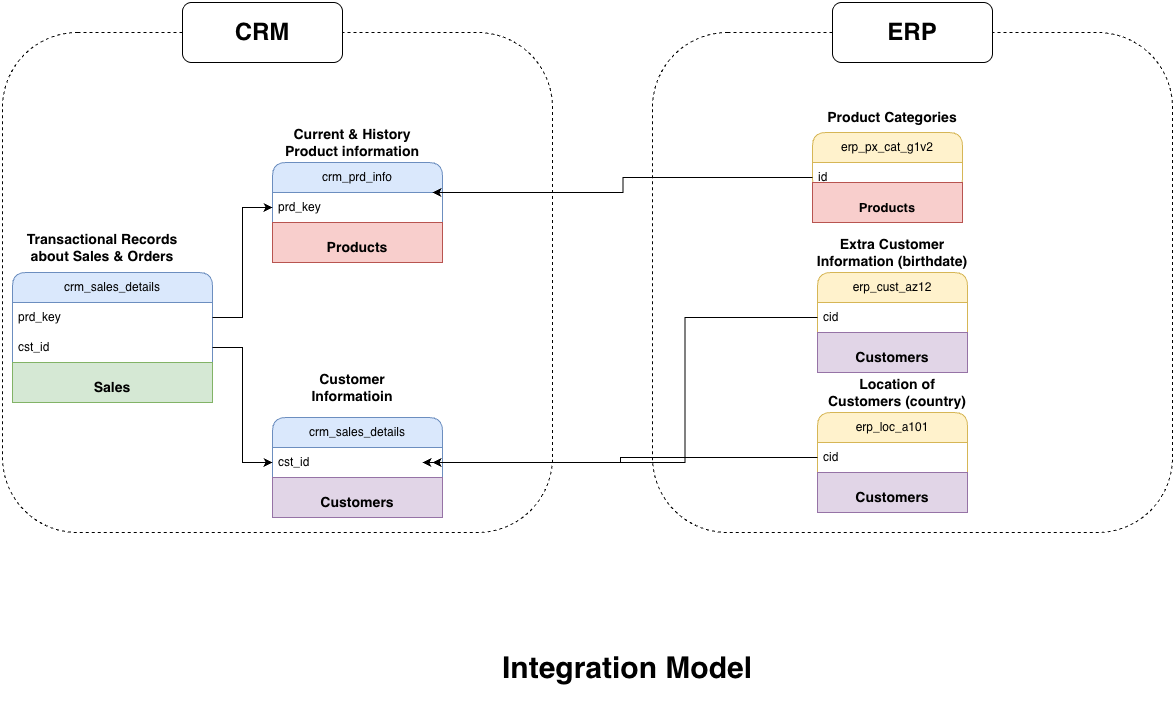

The diagram above was exported from draw.io. Its source (the exported page's mxGraphModel, read from the mxfile embedded in the PNG):
<mxGraphModel dx="469" dy="645" grid="1" gridSize="10" guides="1" tooltips="1" connect="1" arrows="1" fold="1" page="1" pageScale="1" pageWidth="827" pageHeight="1169" math="0" shadow="0">
  <root>
    <mxCell id="0" />
    <mxCell id="1" parent="0" />
    <mxCell id="txJnrwrBvLWLgKTpGj1n-1" parent="1" style="swimlane;fontStyle=0;childLayout=stackLayout;horizontal=1;startSize=30;horizontalStack=0;resizeParent=1;resizeParentMax=0;resizeLast=0;collapsible=1;marginBottom=0;whiteSpace=wrap;html=1;rounded=1;fillColor=#dae8fc;strokeColor=#6c8ebf;" value="crm_sales_details" vertex="1">
      <mxGeometry height="130" width="200" x="40" y="350" as="geometry" />
    </mxCell>
    <mxCell id="txJnrwrBvLWLgKTpGj1n-2" parent="txJnrwrBvLWLgKTpGj1n-1" style="text;strokeColor=none;fillColor=none;align=left;verticalAlign=middle;spacingLeft=4;spacingRight=4;overflow=hidden;points=[[0,0.5],[1,0.5]];portConstraint=eastwest;rotatable=0;whiteSpace=wrap;html=1;" value="prd_key" vertex="1">
      <mxGeometry height="30" width="200" y="30" as="geometry" />
    </mxCell>
    <mxCell id="txJnrwrBvLWLgKTpGj1n-3" parent="txJnrwrBvLWLgKTpGj1n-1" style="text;strokeColor=none;fillColor=none;align=left;verticalAlign=middle;spacingLeft=4;spacingRight=4;overflow=hidden;points=[[0,0.5],[1,0.5]];portConstraint=eastwest;rotatable=0;whiteSpace=wrap;html=1;" value="cst_id" vertex="1">
      <mxGeometry height="30" width="200" y="60" as="geometry" />
    </mxCell>
    <mxCell id="ect4oiaPnlYOrRAnxz4z-3" parent="txJnrwrBvLWLgKTpGj1n-1" style="text;html=1;strokeColor=#82b366;fillColor=#d5e8d4;align=center;verticalAlign=middle;whiteSpace=wrap;overflow=hidden;" value="&lt;h3&gt;Sales&lt;/h3&gt;" vertex="1">
      <mxGeometry height="40" width="200" y="90" as="geometry" />
    </mxCell>
    <mxCell id="txJnrwrBvLWLgKTpGj1n-5" parent="1" style="swimlane;fontStyle=0;childLayout=stackLayout;horizontal=1;startSize=30;horizontalStack=0;resizeParent=1;resizeParentMax=0;resizeLast=0;collapsible=1;marginBottom=0;whiteSpace=wrap;html=1;rounded=1;fillColor=#dae8fc;strokeColor=#6c8ebf;" value="crm_sales_details" vertex="1">
      <mxGeometry height="100" width="170" x="300" y="495" as="geometry" />
    </mxCell>
    <mxCell id="txJnrwrBvLWLgKTpGj1n-7" parent="txJnrwrBvLWLgKTpGj1n-5" style="text;strokeColor=none;fillColor=none;align=left;verticalAlign=middle;spacingLeft=4;spacingRight=4;overflow=hidden;points=[[0,0.5],[1,0.5]];portConstraint=eastwest;rotatable=0;whiteSpace=wrap;html=1;" value="cst_id" vertex="1">
      <mxGeometry height="30" width="170" y="30" as="geometry" />
    </mxCell>
    <mxCell id="ect4oiaPnlYOrRAnxz4z-15" parent="txJnrwrBvLWLgKTpGj1n-5" style="text;html=1;strokeColor=#9673a6;fillColor=#e1d5e7;align=center;verticalAlign=middle;whiteSpace=wrap;overflow=hidden;" value="&lt;h3&gt;Customers&lt;/h3&gt;" vertex="1">
      <mxGeometry height="40" width="170" y="60" as="geometry" />
    </mxCell>
    <mxCell id="txJnrwrBvLWLgKTpGj1n-8" parent="1" style="swimlane;fontStyle=0;childLayout=stackLayout;horizontal=1;startSize=30;horizontalStack=0;resizeParent=1;resizeParentMax=0;resizeLast=0;collapsible=1;marginBottom=0;whiteSpace=wrap;html=1;rounded=1;fillColor=#dae8fc;strokeColor=#6c8ebf;" value="crm_prd_info" vertex="1">
      <mxGeometry height="100" width="170" x="300" y="240" as="geometry" />
    </mxCell>
    <mxCell id="txJnrwrBvLWLgKTpGj1n-9" parent="txJnrwrBvLWLgKTpGj1n-8" style="text;strokeColor=none;fillColor=none;align=left;verticalAlign=middle;spacingLeft=4;spacingRight=4;overflow=hidden;points=[[0,0.5],[1,0.5]];portConstraint=eastwest;rotatable=0;whiteSpace=wrap;html=1;" value="prd_key" vertex="1">
      <mxGeometry height="30" width="170" y="30" as="geometry" />
    </mxCell>
    <mxCell id="ect4oiaPnlYOrRAnxz4z-13" parent="txJnrwrBvLWLgKTpGj1n-8" style="text;html=1;strokeColor=#b85450;fillColor=#f8cecc;align=center;verticalAlign=middle;whiteSpace=wrap;overflow=hidden;" value="&lt;h3&gt;Products&lt;/h3&gt;" vertex="1">
      <mxGeometry height="40" width="170" y="60" as="geometry" />
    </mxCell>
    <mxCell id="txJnrwrBvLWLgKTpGj1n-11" edge="1" parent="1" source="txJnrwrBvLWLgKTpGj1n-2" style="edgeStyle=orthogonalEdgeStyle;rounded=0;orthogonalLoop=1;jettySize=auto;html=1;entryX=0;entryY=0.5;entryDx=0;entryDy=0;" target="txJnrwrBvLWLgKTpGj1n-9">
      <mxGeometry relative="1" as="geometry" />
    </mxCell>
    <mxCell id="txJnrwrBvLWLgKTpGj1n-12" edge="1" parent="1" source="txJnrwrBvLWLgKTpGj1n-3" style="edgeStyle=orthogonalEdgeStyle;rounded=0;orthogonalLoop=1;jettySize=auto;html=1;exitX=1;exitY=0.5;exitDx=0;exitDy=0;entryX=0;entryY=0.5;entryDx=0;entryDy=0;" target="txJnrwrBvLWLgKTpGj1n-7">
      <mxGeometry relative="1" as="geometry" />
    </mxCell>
    <mxCell id="txJnrwrBvLWLgKTpGj1n-13" parent="1" style="rounded=1;whiteSpace=wrap;html=1;fillColor=none;dashed=1;" value="" vertex="1">
      <mxGeometry height="500" width="550" x="30" y="110" as="geometry" />
    </mxCell>
    <mxCell id="txJnrwrBvLWLgKTpGj1n-14" parent="1" style="rounded=1;whiteSpace=wrap;html=1;fillColor=none;dashed=1;" value="" vertex="1">
      <mxGeometry height="500" width="520" x="680" y="110" as="geometry" />
    </mxCell>
    <mxCell id="txJnrwrBvLWLgKTpGj1n-15" parent="1" style="swimlane;fontStyle=0;childLayout=stackLayout;horizontal=1;startSize=30;horizontalStack=0;resizeParent=1;resizeParentMax=0;resizeLast=0;collapsible=1;marginBottom=0;whiteSpace=wrap;html=1;rounded=1;fillColor=#fff2cc;strokeColor=#d6b656;" value="erp_px_cat_g1v2" vertex="1">
      <mxGeometry height="60" width="150" x="840" y="210" as="geometry" />
    </mxCell>
    <mxCell id="txJnrwrBvLWLgKTpGj1n-16" parent="txJnrwrBvLWLgKTpGj1n-15" style="text;strokeColor=none;fillColor=none;align=left;verticalAlign=middle;spacingLeft=4;spacingRight=4;overflow=hidden;points=[[0,0.5],[1,0.5]];portConstraint=eastwest;rotatable=0;whiteSpace=wrap;html=1;" value="id" vertex="1">
      <mxGeometry height="30" width="150" y="30" as="geometry" />
    </mxCell>
    <mxCell id="txJnrwrBvLWLgKTpGj1n-18" parent="1" style="swimlane;fontStyle=0;childLayout=stackLayout;horizontal=1;startSize=30;horizontalStack=0;resizeParent=1;resizeParentMax=0;resizeLast=0;collapsible=1;marginBottom=0;whiteSpace=wrap;html=1;rounded=1;fillColor=#fff2cc;strokeColor=#d6b656;" value="erp_cust_az12" vertex="1">
      <mxGeometry height="100" width="150" x="845" y="350" as="geometry" />
    </mxCell>
    <mxCell id="txJnrwrBvLWLgKTpGj1n-19" parent="txJnrwrBvLWLgKTpGj1n-18" style="text;strokeColor=none;fillColor=none;align=left;verticalAlign=middle;spacingLeft=4;spacingRight=4;overflow=hidden;points=[[0,0.5],[1,0.5]];portConstraint=eastwest;rotatable=0;whiteSpace=wrap;html=1;" value="cid" vertex="1">
      <mxGeometry height="30" width="150" y="30" as="geometry" />
    </mxCell>
    <mxCell id="ect4oiaPnlYOrRAnxz4z-16" parent="txJnrwrBvLWLgKTpGj1n-18" style="text;html=1;strokeColor=#9673a6;fillColor=#e1d5e7;align=center;verticalAlign=middle;whiteSpace=wrap;overflow=hidden;" value="&lt;h3&gt;Customers&lt;/h3&gt;" vertex="1">
      <mxGeometry height="40" width="150" y="60" as="geometry" />
    </mxCell>
    <mxCell id="txJnrwrBvLWLgKTpGj1n-21" parent="1" style="swimlane;fontStyle=0;childLayout=stackLayout;horizontal=1;startSize=30;horizontalStack=0;resizeParent=1;resizeParentMax=0;resizeLast=0;collapsible=1;marginBottom=0;whiteSpace=wrap;html=1;rounded=1;fillColor=#fff2cc;strokeColor=#d6b656;" value="erp_loc_a101" vertex="1">
      <mxGeometry height="100" width="150" x="845" y="490" as="geometry" />
    </mxCell>
    <mxCell id="txJnrwrBvLWLgKTpGj1n-33" edge="1" parent="txJnrwrBvLWLgKTpGj1n-21" source="txJnrwrBvLWLgKTpGj1n-23" style="edgeStyle=orthogonalEdgeStyle;rounded=0;orthogonalLoop=1;jettySize=auto;html=1;exitX=0;exitY=0.5;exitDx=0;exitDy=0;">
      <mxGeometry relative="1" as="geometry">
        <mxPoint x="-395" y="50" as="targetPoint" />
      </mxGeometry>
    </mxCell>
    <mxCell id="txJnrwrBvLWLgKTpGj1n-23" parent="txJnrwrBvLWLgKTpGj1n-21" style="text;strokeColor=none;fillColor=none;align=left;verticalAlign=middle;spacingLeft=4;spacingRight=4;overflow=hidden;points=[[0,0.5],[1,0.5]];portConstraint=eastwest;rotatable=0;whiteSpace=wrap;html=1;" value="cid" vertex="1">
      <mxGeometry height="30" width="150" y="30" as="geometry" />
    </mxCell>
    <mxCell id="ect4oiaPnlYOrRAnxz4z-17" parent="txJnrwrBvLWLgKTpGj1n-21" style="text;html=1;strokeColor=#9673a6;fillColor=#e1d5e7;align=center;verticalAlign=middle;whiteSpace=wrap;overflow=hidden;" value="&lt;h3&gt;Customers&lt;/h3&gt;" vertex="1">
      <mxGeometry height="40" width="150" y="60" as="geometry" />
    </mxCell>
    <mxCell id="txJnrwrBvLWLgKTpGj1n-24" parent="1" style="text;html=1;whiteSpace=wrap;strokeColor=none;fillColor=none;align=center;verticalAlign=middle;rounded=0;" value="&lt;h3&gt;Product Categories&lt;/h3&gt;" vertex="1">
      <mxGeometry height="30" width="140" x="850" y="180" as="geometry" />
    </mxCell>
    <mxCell id="txJnrwrBvLWLgKTpGj1n-25" parent="1" style="text;html=1;whiteSpace=wrap;strokeColor=none;fillColor=none;align=center;verticalAlign=middle;rounded=0;" value="&lt;h3&gt;Extra Customer Information (birthdate)&lt;/h3&gt;" vertex="1">
      <mxGeometry height="20" width="160" x="840" y="320" as="geometry" />
    </mxCell>
    <mxCell id="txJnrwrBvLWLgKTpGj1n-26" parent="1" style="text;html=1;whiteSpace=wrap;strokeColor=none;fillColor=none;align=center;verticalAlign=middle;rounded=0;" value="&lt;h3&gt;Location of Customers (country)&lt;/h3&gt;" vertex="1">
      <mxGeometry height="20" width="150" x="850" y="460" as="geometry" />
    </mxCell>
    <mxCell id="txJnrwrBvLWLgKTpGj1n-27" parent="1" style="text;html=1;whiteSpace=wrap;strokeColor=none;fillColor=none;align=center;verticalAlign=middle;rounded=0;" value="&lt;h3&gt;Customer Informatioin&lt;/h3&gt;" vertex="1">
      <mxGeometry height="10" width="120" x="320" y="460" as="geometry" />
    </mxCell>
    <mxCell id="txJnrwrBvLWLgKTpGj1n-28" parent="1" style="text;html=1;whiteSpace=wrap;strokeColor=none;fillColor=none;align=center;verticalAlign=middle;rounded=0;" value="&lt;h3&gt;Current &amp;amp; History Product information&lt;/h3&gt;" vertex="1">
      <mxGeometry height="20" width="140" x="310" y="210" as="geometry" />
    </mxCell>
    <mxCell id="txJnrwrBvLWLgKTpGj1n-29" parent="1" style="text;html=1;whiteSpace=wrap;strokeColor=none;fillColor=none;align=center;verticalAlign=middle;rounded=0;" value="&lt;h3&gt;&lt;b&gt;Transactional Records about Sales &amp;amp; Orders&lt;/b&gt;&lt;/h3&gt;" vertex="1">
      <mxGeometry height="50" width="160" x="50" y="300" as="geometry" />
    </mxCell>
    <mxCell id="txJnrwrBvLWLgKTpGj1n-31" edge="1" parent="1" source="txJnrwrBvLWLgKTpGj1n-16" style="edgeStyle=orthogonalEdgeStyle;rounded=0;orthogonalLoop=1;jettySize=auto;html=1;exitX=0;exitY=0.5;exitDx=0;exitDy=0;">
      <mxGeometry relative="1" as="geometry">
        <mxPoint x="460" y="270" as="targetPoint" />
      </mxGeometry>
    </mxCell>
    <mxCell id="txJnrwrBvLWLgKTpGj1n-32" edge="1" parent="1" source="txJnrwrBvLWLgKTpGj1n-19" style="edgeStyle=orthogonalEdgeStyle;rounded=0;orthogonalLoop=1;jettySize=auto;html=1;exitX=0;exitY=0.5;exitDx=0;exitDy=0;entryX=0.782;entryY=0.86;entryDx=0;entryDy=0;entryPerimeter=0;" target="txJnrwrBvLWLgKTpGj1n-13">
      <mxGeometry relative="1" as="geometry" />
    </mxCell>
    <mxCell id="txJnrwrBvLWLgKTpGj1n-34" parent="1" style="rounded=1;whiteSpace=wrap;html=1;" value="&lt;h1&gt;CRM&lt;/h1&gt;" vertex="1">
      <mxGeometry height="60" width="160" x="210" y="80" as="geometry" />
    </mxCell>
    <mxCell id="txJnrwrBvLWLgKTpGj1n-35" parent="1" style="rounded=1;whiteSpace=wrap;html=1;" value="&lt;h1&gt;ERP&lt;/h1&gt;" vertex="1">
      <mxGeometry height="60" width="160" x="860" y="80" as="geometry" />
    </mxCell>
    <mxCell id="txJnrwrBvLWLgKTpGj1n-36" parent="1" style="text;html=1;whiteSpace=wrap;align=center;verticalAlign=middle;rounded=0;fillColor=default;" value="&lt;font style=&quot;font-size: 30px;&quot;&gt;&lt;b&gt;Integration Model&lt;/b&gt;&lt;/font&gt;" vertex="1">
      <mxGeometry height="90" width="270" x="520" y="700" as="geometry" />
    </mxCell>
    <mxCell id="ect4oiaPnlYOrRAnxz4z-14" parent="1" style="text;html=1;strokeColor=#b85450;fillColor=#f8cecc;align=center;verticalAlign=middle;whiteSpace=wrap;overflow=hidden;" value="&lt;h3&gt;&lt;font style=&quot;font-size: 13px;&quot;&gt;Products&lt;/font&gt;&lt;/h3&gt;" vertex="1">
      <mxGeometry height="40" width="150" x="840" y="260" as="geometry" />
    </mxCell>
  </root>
</mxGraphModel>